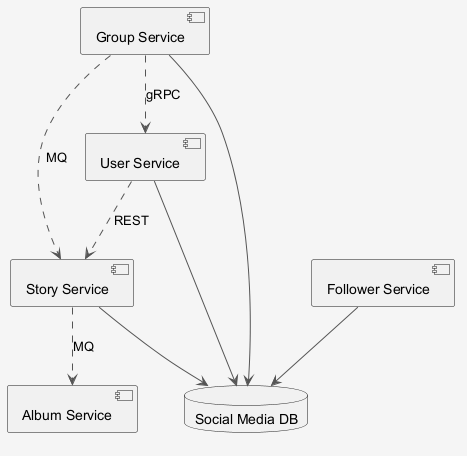

The diagram above was rendered by PlantUML. Its source (embedded in the PNG):
@startuml
skinparam shadowing false
skinparam backgroundColor #F5F5F5
skinparam ArrowColor #555555
component "Follower Service" as C_FollowerService
component "Story Service" as C_StoryService
component "User Service" as C_UserService
component "Group Service" as C_GroupService
component "Album Service" as C_AlbumService
database "Social Media DB" as DB_social_media
C_FollowerService --> DB_social_media
C_StoryService --> DB_social_media
C_UserService --> DB_social_media
C_GroupService --> DB_social_media
C_GroupService ..> C_UserService : gRPC
C_StoryService ..> C_AlbumService : MQ
C_UserService ..> C_StoryService : REST
C_GroupService ..> C_StoryService : MQ
@enduml